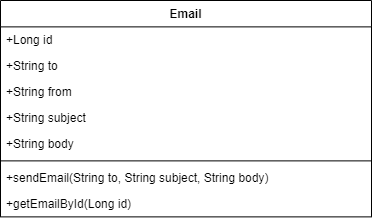

The diagram above was exported from draw.io. Its source (the exported page's mxGraphModel, read from the mxfile embedded in the PNG):
<mxGraphModel dx="1658" dy="820" grid="1" gridSize="10" guides="1" tooltips="1" connect="1" arrows="1" fold="1" page="1" pageScale="1" pageWidth="850" pageHeight="1100" math="0" shadow="0">
  <root>
    <mxCell id="0" />
    <mxCell id="1" parent="0" />
    <mxCell id="qBhpJKWXyx8tivIu86Tm-1" value="Email" style="swimlane;fontStyle=1;align=center;verticalAlign=top;childLayout=stackLayout;horizontal=1;startSize=26.375;horizontalStack=0;resizeParent=1;resizeParentMax=0;resizeLast=0;collapsible=0;marginBottom=0;" parent="1" vertex="1">
      <mxGeometry x="20" y="20" width="371" height="216.375" as="geometry" />
    </mxCell>
    <mxCell id="qBhpJKWXyx8tivIu86Tm-2" value="+Long id" style="text;strokeColor=none;fillColor=none;align=left;verticalAlign=top;spacingLeft=4;spacingRight=4;overflow=hidden;rotatable=0;points=[[0,0.5],[1,0.5]];portConstraint=eastwest;" parent="qBhpJKWXyx8tivIu86Tm-1" vertex="1">
      <mxGeometry y="26.375" width="371" height="26" as="geometry" />
    </mxCell>
    <mxCell id="qBhpJKWXyx8tivIu86Tm-3" value="+String to" style="text;strokeColor=none;fillColor=none;align=left;verticalAlign=top;spacingLeft=4;spacingRight=4;overflow=hidden;rotatable=0;points=[[0,0.5],[1,0.5]];portConstraint=eastwest;" parent="qBhpJKWXyx8tivIu86Tm-1" vertex="1">
      <mxGeometry y="52.375" width="371" height="26" as="geometry" />
    </mxCell>
    <mxCell id="qBhpJKWXyx8tivIu86Tm-4" value="+String from" style="text;strokeColor=none;fillColor=none;align=left;verticalAlign=top;spacingLeft=4;spacingRight=4;overflow=hidden;rotatable=0;points=[[0,0.5],[1,0.5]];portConstraint=eastwest;" parent="qBhpJKWXyx8tivIu86Tm-1" vertex="1">
      <mxGeometry y="78.375" width="371" height="26" as="geometry" />
    </mxCell>
    <mxCell id="qBhpJKWXyx8tivIu86Tm-5" value="+String subject" style="text;strokeColor=none;fillColor=none;align=left;verticalAlign=top;spacingLeft=4;spacingRight=4;overflow=hidden;rotatable=0;points=[[0,0.5],[1,0.5]];portConstraint=eastwest;" parent="qBhpJKWXyx8tivIu86Tm-1" vertex="1">
      <mxGeometry y="104.375" width="371" height="26" as="geometry" />
    </mxCell>
    <mxCell id="qBhpJKWXyx8tivIu86Tm-6" value="+String body" style="text;strokeColor=none;fillColor=none;align=left;verticalAlign=top;spacingLeft=4;spacingRight=4;overflow=hidden;rotatable=0;points=[[0,0.5],[1,0.5]];portConstraint=eastwest;" parent="qBhpJKWXyx8tivIu86Tm-1" vertex="1">
      <mxGeometry y="130.375" width="371" height="26" as="geometry" />
    </mxCell>
    <mxCell id="qBhpJKWXyx8tivIu86Tm-7" style="line;strokeWidth=1;fillColor=none;align=left;verticalAlign=middle;spacingTop=-1;spacingLeft=3;spacingRight=3;rotatable=0;labelPosition=right;points=[];portConstraint=eastwest;strokeColor=inherit;" parent="qBhpJKWXyx8tivIu86Tm-1" vertex="1">
      <mxGeometry y="156.375" width="371" height="8" as="geometry" />
    </mxCell>
    <mxCell id="qBhpJKWXyx8tivIu86Tm-8" value="+sendEmail(String to, String subject, String body)" style="text;strokeColor=none;fillColor=none;align=left;verticalAlign=top;spacingLeft=4;spacingRight=4;overflow=hidden;rotatable=0;points=[[0,0.5],[1,0.5]];portConstraint=eastwest;" parent="qBhpJKWXyx8tivIu86Tm-1" vertex="1">
      <mxGeometry y="164.375" width="371" height="26" as="geometry" />
    </mxCell>
    <mxCell id="qBhpJKWXyx8tivIu86Tm-9" value="+getEmailById(Long id)" style="text;strokeColor=none;fillColor=none;align=left;verticalAlign=top;spacingLeft=4;spacingRight=4;overflow=hidden;rotatable=0;points=[[0,0.5],[1,0.5]];portConstraint=eastwest;" parent="qBhpJKWXyx8tivIu86Tm-1" vertex="1">
      <mxGeometry y="190.375" width="371" height="26" as="geometry" />
    </mxCell>
  </root>
</mxGraphModel>